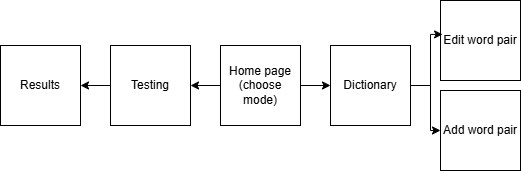

The diagram above was exported from draw.io. Its source (the exported page's mxGraphModel, read from the mxfile embedded in the PNG):
<mxGraphModel dx="835" dy="498" grid="1" gridSize="10" guides="1" tooltips="1" connect="1" arrows="1" fold="1" page="1" pageScale="1" pageWidth="827" pageHeight="1169" background="none" math="0" shadow="0">
  <root>
    <mxCell id="0" />
    <mxCell id="1" parent="0" />
    <mxCell id="bn6uWel7H21x7OjQFWab-8" style="edgeStyle=orthogonalEdgeStyle;rounded=0;orthogonalLoop=1;jettySize=auto;html=1;entryX=0;entryY=0.5;entryDx=0;entryDy=0;" edge="1" parent="1" source="bn6uWel7H21x7OjQFWab-1" target="bn6uWel7H21x7OjQFWab-4">
      <mxGeometry relative="1" as="geometry" />
    </mxCell>
    <mxCell id="bn6uWel7H21x7OjQFWab-9" style="edgeStyle=orthogonalEdgeStyle;rounded=0;orthogonalLoop=1;jettySize=auto;html=1;entryX=1;entryY=0.5;entryDx=0;entryDy=0;" edge="1" parent="1" source="bn6uWel7H21x7OjQFWab-1" target="bn6uWel7H21x7OjQFWab-7">
      <mxGeometry relative="1" as="geometry" />
    </mxCell>
    <mxCell id="bn6uWel7H21x7OjQFWab-1" value="Home page&lt;div&gt;(choose mode)&lt;/div&gt;" style="whiteSpace=wrap;html=1;aspect=fixed;" vertex="1" parent="1">
      <mxGeometry x="320" y="250" width="80" height="80" as="geometry" />
    </mxCell>
    <mxCell id="bn6uWel7H21x7OjQFWab-11" style="edgeStyle=orthogonalEdgeStyle;rounded=0;orthogonalLoop=1;jettySize=auto;html=1;" edge="1" parent="1" source="bn6uWel7H21x7OjQFWab-4" target="bn6uWel7H21x7OjQFWab-5">
      <mxGeometry relative="1" as="geometry" />
    </mxCell>
    <mxCell id="bn6uWel7H21x7OjQFWab-4" value="Dictionary" style="whiteSpace=wrap;html=1;aspect=fixed;" vertex="1" parent="1">
      <mxGeometry x="430" y="250" width="80" height="80" as="geometry" />
    </mxCell>
    <mxCell id="bn6uWel7H21x7OjQFWab-5" value="Add word pair" style="whiteSpace=wrap;html=1;aspect=fixed;" vertex="1" parent="1">
      <mxGeometry x="540" y="295" width="80" height="80" as="geometry" />
    </mxCell>
    <mxCell id="bn6uWel7H21x7OjQFWab-6" value="Edit word pair" style="whiteSpace=wrap;html=1;aspect=fixed;" vertex="1" parent="1">
      <mxGeometry x="540" y="205" width="80" height="80" as="geometry" />
    </mxCell>
    <mxCell id="bn6uWel7H21x7OjQFWab-13" style="edgeStyle=orthogonalEdgeStyle;rounded=0;orthogonalLoop=1;jettySize=auto;html=1;entryX=1;entryY=0.5;entryDx=0;entryDy=0;" edge="1" parent="1" source="bn6uWel7H21x7OjQFWab-7" target="bn6uWel7H21x7OjQFWab-12">
      <mxGeometry relative="1" as="geometry" />
    </mxCell>
    <mxCell id="bn6uWel7H21x7OjQFWab-7" value="Testing" style="whiteSpace=wrap;html=1;aspect=fixed;" vertex="1" parent="1">
      <mxGeometry x="210" y="250" width="80" height="80" as="geometry" />
    </mxCell>
    <mxCell id="bn6uWel7H21x7OjQFWab-10" style="edgeStyle=orthogonalEdgeStyle;rounded=0;orthogonalLoop=1;jettySize=auto;html=1;entryX=0.026;entryY=0.424;entryDx=0;entryDy=0;entryPerimeter=0;" edge="1" parent="1" source="bn6uWel7H21x7OjQFWab-4" target="bn6uWel7H21x7OjQFWab-6">
      <mxGeometry relative="1" as="geometry" />
    </mxCell>
    <mxCell id="bn6uWel7H21x7OjQFWab-12" value="Results" style="whiteSpace=wrap;html=1;aspect=fixed;" vertex="1" parent="1">
      <mxGeometry x="100" y="250" width="80" height="80" as="geometry" />
    </mxCell>
  </root>
</mxGraphModel>